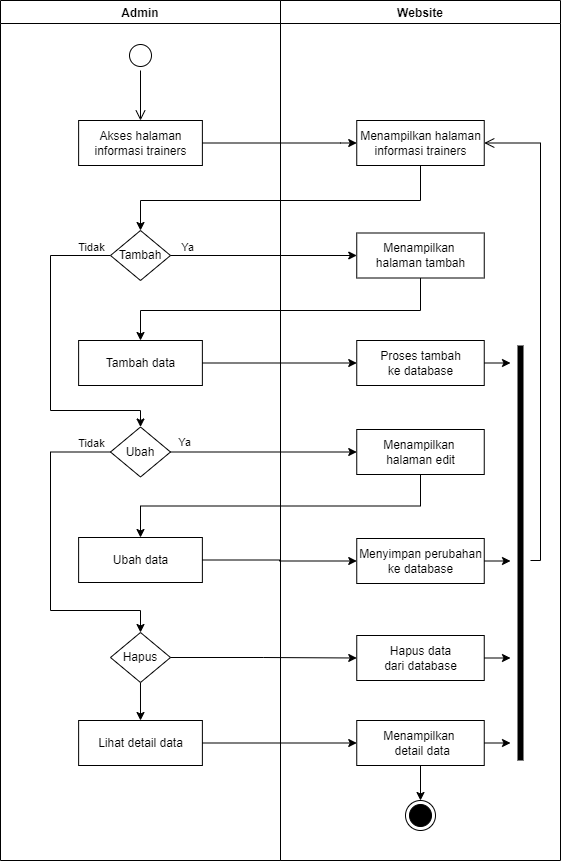

The diagram above was exported from draw.io. Its source (the exported page's mxGraphModel, read from the mxfile embedded in the PNG):
<mxGraphModel dx="868" dy="450" grid="1" gridSize="10" guides="1" tooltips="1" connect="1" arrows="1" fold="1" page="1" pageScale="1" pageWidth="850" pageHeight="1100" math="0" shadow="0">
  <root>
    <mxCell id="0" />
    <mxCell id="1" parent="0" />
    <mxCell id="rCfjkNo2ZEZQRZR-vDXu-1" value="Website" style="swimlane;fillColor=none;" parent="1" vertex="1">
      <mxGeometry x="440" y="160" width="280" height="860" as="geometry" />
    </mxCell>
    <mxCell id="rCfjkNo2ZEZQRZR-vDXu-2" value="Menampilkan halaman&lt;br&gt;informasi trainers" style="html=1;strokeColor=#000000;fillColor=default;" parent="rCfjkNo2ZEZQRZR-vDXu-1" vertex="1">
      <mxGeometry x="76.25" y="120" width="127.5" height="45" as="geometry" />
    </mxCell>
    <mxCell id="rCfjkNo2ZEZQRZR-vDXu-3" value="" style="ellipse;html=1;shape=endState;fillColor=#000000;strokeColor=#000000;" parent="rCfjkNo2ZEZQRZR-vDXu-1" vertex="1">
      <mxGeometry x="125" y="800" width="30" height="30" as="geometry" />
    </mxCell>
    <mxCell id="rCfjkNo2ZEZQRZR-vDXu-4" value="Menampilkan &lt;br&gt;halaman tambah" style="html=1;strokeColor=#000000;fillColor=default;" parent="rCfjkNo2ZEZQRZR-vDXu-1" vertex="1">
      <mxGeometry x="76.25" y="232.5" width="127.5" height="45" as="geometry" />
    </mxCell>
    <mxCell id="rCfjkNo2ZEZQRZR-vDXu-5" value="Proses tambah&lt;br&gt;ke database" style="html=1;strokeColor=#000000;fillColor=default;" parent="rCfjkNo2ZEZQRZR-vDXu-1" vertex="1">
      <mxGeometry x="76.25" y="340" width="127.5" height="45" as="geometry" />
    </mxCell>
    <mxCell id="rCfjkNo2ZEZQRZR-vDXu-6" value="Menampilkan &lt;br&gt;halaman edit" style="html=1;strokeColor=#000000;fillColor=default;" parent="rCfjkNo2ZEZQRZR-vDXu-1" vertex="1">
      <mxGeometry x="76.25" y="429" width="127.5" height="45" as="geometry" />
    </mxCell>
    <mxCell id="rCfjkNo2ZEZQRZR-vDXu-7" value="Menyimpan perubahan&lt;br&gt;ke database" style="html=1;strokeColor=#000000;fillColor=default;" parent="rCfjkNo2ZEZQRZR-vDXu-1" vertex="1">
      <mxGeometry x="76.25" y="538" width="127.5" height="45" as="geometry" />
    </mxCell>
    <mxCell id="rCfjkNo2ZEZQRZR-vDXu-8" value="Hapus data&lt;br&gt;dari database" style="html=1;strokeColor=#000000;fillColor=default;" parent="rCfjkNo2ZEZQRZR-vDXu-1" vertex="1">
      <mxGeometry x="76.25" y="635" width="127.5" height="45" as="geometry" />
    </mxCell>
    <mxCell id="rCfjkNo2ZEZQRZR-vDXu-9" style="edgeStyle=orthogonalEdgeStyle;rounded=0;orthogonalLoop=1;jettySize=auto;html=1;exitX=0.5;exitY=1;exitDx=0;exitDy=0;entryX=0.5;entryY=0;entryDx=0;entryDy=0;" parent="rCfjkNo2ZEZQRZR-vDXu-1" source="rCfjkNo2ZEZQRZR-vDXu-10" target="rCfjkNo2ZEZQRZR-vDXu-3" edge="1">
      <mxGeometry relative="1" as="geometry" />
    </mxCell>
    <mxCell id="rCfjkNo2ZEZQRZR-vDXu-10" value="Menampilkan &lt;br&gt;&amp;nbsp;detail data" style="html=1;strokeColor=#000000;fillColor=default;" parent="rCfjkNo2ZEZQRZR-vDXu-1" vertex="1">
      <mxGeometry x="76.25" y="720" width="127.5" height="45" as="geometry" />
    </mxCell>
    <mxCell id="rCfjkNo2ZEZQRZR-vDXu-11" value="" style="shape=line;html=1;strokeWidth=6;strokeColor=#000000;rotation=-90;" parent="rCfjkNo2ZEZQRZR-vDXu-1" vertex="1">
      <mxGeometry x="32.5" y="547.5" width="415" height="10" as="geometry" />
    </mxCell>
    <mxCell id="rCfjkNo2ZEZQRZR-vDXu-12" value="" style="edgeStyle=orthogonalEdgeStyle;html=1;verticalAlign=bottom;endArrow=open;endSize=8;strokeColor=#000000;rounded=0;entryX=1;entryY=0.5;entryDx=0;entryDy=0;" parent="rCfjkNo2ZEZQRZR-vDXu-1" target="rCfjkNo2ZEZQRZR-vDXu-2" edge="1">
      <mxGeometry relative="1" as="geometry">
        <mxPoint x="350" y="400" as="targetPoint" />
        <mxPoint x="250" y="560" as="sourcePoint" />
        <Array as="points">
          <mxPoint x="260" y="560" />
          <mxPoint x="260" y="143" />
        </Array>
      </mxGeometry>
    </mxCell>
    <mxCell id="rCfjkNo2ZEZQRZR-vDXu-13" value="Admin" style="swimlane;fillColor=none;" parent="1" vertex="1">
      <mxGeometry x="160" y="160" width="280" height="860" as="geometry" />
    </mxCell>
    <mxCell id="rCfjkNo2ZEZQRZR-vDXu-14" value="" style="ellipse;html=1;shape=startState;fillColor=default;strokeColor=#000000;" parent="rCfjkNo2ZEZQRZR-vDXu-13" vertex="1">
      <mxGeometry x="125" y="40" width="30" height="30" as="geometry" />
    </mxCell>
    <mxCell id="rCfjkNo2ZEZQRZR-vDXu-15" value="" style="edgeStyle=orthogonalEdgeStyle;html=1;verticalAlign=bottom;endArrow=open;endSize=8;strokeColor=#000000;rounded=0;" parent="rCfjkNo2ZEZQRZR-vDXu-13" source="rCfjkNo2ZEZQRZR-vDXu-14" edge="1">
      <mxGeometry relative="1" as="geometry">
        <mxPoint x="140" y="120" as="targetPoint" />
      </mxGeometry>
    </mxCell>
    <mxCell id="rCfjkNo2ZEZQRZR-vDXu-16" value="Akses halaman&lt;br&gt;informasi trainers" style="html=1;strokeColor=#000000;fillColor=default;" parent="rCfjkNo2ZEZQRZR-vDXu-13" vertex="1">
      <mxGeometry x="78.13" y="120" width="123.75" height="45" as="geometry" />
    </mxCell>
    <mxCell id="rCfjkNo2ZEZQRZR-vDXu-17" style="edgeStyle=orthogonalEdgeStyle;rounded=0;orthogonalLoop=1;jettySize=auto;html=1;exitX=0;exitY=0.5;exitDx=0;exitDy=0;entryX=0.5;entryY=0;entryDx=0;entryDy=0;" parent="rCfjkNo2ZEZQRZR-vDXu-13" source="rCfjkNo2ZEZQRZR-vDXu-18" target="rCfjkNo2ZEZQRZR-vDXu-22" edge="1">
      <mxGeometry relative="1" as="geometry">
        <Array as="points">
          <mxPoint x="50" y="255" />
          <mxPoint x="50" y="410" />
          <mxPoint x="140" y="410" />
        </Array>
      </mxGeometry>
    </mxCell>
    <mxCell id="rCfjkNo2ZEZQRZR-vDXu-18" value="Tambah" style="rhombus;whiteSpace=wrap;html=1;" parent="rCfjkNo2ZEZQRZR-vDXu-13" vertex="1">
      <mxGeometry x="110" y="230" width="59.99" height="50" as="geometry" />
    </mxCell>
    <mxCell id="rCfjkNo2ZEZQRZR-vDXu-19" value="Tambah data" style="html=1;strokeColor=#000000;fillColor=default;" parent="rCfjkNo2ZEZQRZR-vDXu-13" vertex="1">
      <mxGeometry x="78.12" y="340" width="123.75" height="45" as="geometry" />
    </mxCell>
    <mxCell id="rCfjkNo2ZEZQRZR-vDXu-20" style="edgeStyle=orthogonalEdgeStyle;rounded=0;orthogonalLoop=1;jettySize=auto;html=1;exitX=0;exitY=0.5;exitDx=0;exitDy=0;entryX=0.5;entryY=0;entryDx=0;entryDy=0;" parent="rCfjkNo2ZEZQRZR-vDXu-13" source="rCfjkNo2ZEZQRZR-vDXu-22" target="rCfjkNo2ZEZQRZR-vDXu-26" edge="1">
      <mxGeometry relative="1" as="geometry">
        <Array as="points">
          <mxPoint x="50" y="451" />
          <mxPoint x="50" y="610" />
          <mxPoint x="140" y="610" />
        </Array>
      </mxGeometry>
    </mxCell>
    <mxCell id="rCfjkNo2ZEZQRZR-vDXu-21" value="Tidak" style="edgeLabel;html=1;align=center;verticalAlign=middle;resizable=0;points=[];" parent="rCfjkNo2ZEZQRZR-vDXu-20" connectable="0" vertex="1">
      <mxGeometry x="-0.881" y="-1" relative="1" as="geometry">
        <mxPoint y="-8" as="offset" />
      </mxGeometry>
    </mxCell>
    <mxCell id="rCfjkNo2ZEZQRZR-vDXu-22" value="Ubah" style="rhombus;whiteSpace=wrap;html=1;" parent="rCfjkNo2ZEZQRZR-vDXu-13" vertex="1">
      <mxGeometry x="109.99999999999999" y="426.5" width="59.99" height="50" as="geometry" />
    </mxCell>
    <mxCell id="rCfjkNo2ZEZQRZR-vDXu-23" value="Tidak" style="edgeLabel;html=1;align=center;verticalAlign=middle;resizable=0;points=[];" parent="rCfjkNo2ZEZQRZR-vDXu-13" connectable="0" vertex="1">
      <mxGeometry x="188.87137931034476" y="253" as="geometry">
        <mxPoint x="-98" y="-7" as="offset" />
      </mxGeometry>
    </mxCell>
    <mxCell id="rCfjkNo2ZEZQRZR-vDXu-24" value="Ubah data" style="html=1;strokeColor=#000000;fillColor=default;" parent="rCfjkNo2ZEZQRZR-vDXu-13" vertex="1">
      <mxGeometry x="78.12" y="537" width="123.75" height="45" as="geometry" />
    </mxCell>
    <mxCell id="rCfjkNo2ZEZQRZR-vDXu-25" style="edgeStyle=orthogonalEdgeStyle;rounded=0;orthogonalLoop=1;jettySize=auto;html=1;exitX=0.5;exitY=1;exitDx=0;exitDy=0;entryX=0.5;entryY=0;entryDx=0;entryDy=0;" parent="rCfjkNo2ZEZQRZR-vDXu-13" source="rCfjkNo2ZEZQRZR-vDXu-26" target="rCfjkNo2ZEZQRZR-vDXu-27" edge="1">
      <mxGeometry relative="1" as="geometry" />
    </mxCell>
    <mxCell id="rCfjkNo2ZEZQRZR-vDXu-26" value="Hapus" style="rhombus;whiteSpace=wrap;html=1;" parent="rCfjkNo2ZEZQRZR-vDXu-13" vertex="1">
      <mxGeometry x="110" y="632" width="59.99" height="50" as="geometry" />
    </mxCell>
    <mxCell id="rCfjkNo2ZEZQRZR-vDXu-27" value="Lihat detail data" style="html=1;strokeColor=#000000;fillColor=default;" parent="rCfjkNo2ZEZQRZR-vDXu-13" vertex="1">
      <mxGeometry x="78.13" y="720" width="123.75" height="45" as="geometry" />
    </mxCell>
    <mxCell id="rCfjkNo2ZEZQRZR-vDXu-28" style="edgeStyle=orthogonalEdgeStyle;rounded=0;orthogonalLoop=1;jettySize=auto;html=1;exitX=1;exitY=0.5;exitDx=0;exitDy=0;strokeColor=#000000;entryX=0;entryY=0.5;entryDx=0;entryDy=0;" parent="1" source="rCfjkNo2ZEZQRZR-vDXu-16" target="rCfjkNo2ZEZQRZR-vDXu-2" edge="1">
      <mxGeometry relative="1" as="geometry">
        <mxPoint x="560" y="225" as="targetPoint" />
        <Array as="points">
          <mxPoint x="500" y="303" />
          <mxPoint x="510" y="303" />
        </Array>
      </mxGeometry>
    </mxCell>
    <mxCell id="rCfjkNo2ZEZQRZR-vDXu-29" style="edgeStyle=orthogonalEdgeStyle;rounded=0;orthogonalLoop=1;jettySize=auto;html=1;exitX=0.5;exitY=1;exitDx=0;exitDy=0;strokeColor=#000000;entryX=0.5;entryY=0;entryDx=0;entryDy=0;" parent="1" source="rCfjkNo2ZEZQRZR-vDXu-2" target="rCfjkNo2ZEZQRZR-vDXu-18" edge="1">
      <mxGeometry relative="1" as="geometry">
        <Array as="points">
          <mxPoint x="580" y="360" />
          <mxPoint x="300" y="360" />
        </Array>
        <mxPoint x="580" y="390" as="targetPoint" />
      </mxGeometry>
    </mxCell>
    <mxCell id="rCfjkNo2ZEZQRZR-vDXu-30" style="edgeStyle=orthogonalEdgeStyle;rounded=0;orthogonalLoop=1;jettySize=auto;html=1;exitX=1;exitY=0.5;exitDx=0;exitDy=0;entryX=0;entryY=0.5;entryDx=0;entryDy=0;" parent="1" source="rCfjkNo2ZEZQRZR-vDXu-18" target="rCfjkNo2ZEZQRZR-vDXu-4" edge="1">
      <mxGeometry relative="1" as="geometry" />
    </mxCell>
    <mxCell id="rCfjkNo2ZEZQRZR-vDXu-31" value="Ya" style="edgeLabel;html=1;align=center;verticalAlign=middle;resizable=0;points=[];" parent="rCfjkNo2ZEZQRZR-vDXu-30" connectable="0" vertex="1">
      <mxGeometry x="-0.8148" y="2" relative="1" as="geometry">
        <mxPoint y="-7" as="offset" />
      </mxGeometry>
    </mxCell>
    <mxCell id="rCfjkNo2ZEZQRZR-vDXu-32" style="edgeStyle=orthogonalEdgeStyle;rounded=0;orthogonalLoop=1;jettySize=auto;html=1;exitX=0.5;exitY=1;exitDx=0;exitDy=0;entryX=0.5;entryY=0;entryDx=0;entryDy=0;" parent="1" source="rCfjkNo2ZEZQRZR-vDXu-4" target="rCfjkNo2ZEZQRZR-vDXu-19" edge="1">
      <mxGeometry relative="1" as="geometry">
        <Array as="points">
          <mxPoint x="580" y="470" />
          <mxPoint x="300" y="470" />
        </Array>
      </mxGeometry>
    </mxCell>
    <mxCell id="rCfjkNo2ZEZQRZR-vDXu-33" style="edgeStyle=orthogonalEdgeStyle;rounded=0;orthogonalLoop=1;jettySize=auto;html=1;exitX=1;exitY=0.5;exitDx=0;exitDy=0;entryX=0;entryY=0.5;entryDx=0;entryDy=0;" parent="1" source="rCfjkNo2ZEZQRZR-vDXu-19" target="rCfjkNo2ZEZQRZR-vDXu-5" edge="1">
      <mxGeometry relative="1" as="geometry" />
    </mxCell>
    <mxCell id="rCfjkNo2ZEZQRZR-vDXu-34" style="edgeStyle=orthogonalEdgeStyle;rounded=0;orthogonalLoop=1;jettySize=auto;html=1;exitX=1;exitY=0.5;exitDx=0;exitDy=0;entryX=0;entryY=0.5;entryDx=0;entryDy=0;" parent="1" source="rCfjkNo2ZEZQRZR-vDXu-22" target="rCfjkNo2ZEZQRZR-vDXu-6" edge="1">
      <mxGeometry relative="1" as="geometry" />
    </mxCell>
    <mxCell id="rCfjkNo2ZEZQRZR-vDXu-35" value="Ya" style="edgeLabel;html=1;align=center;verticalAlign=middle;resizable=0;points=[];" parent="rCfjkNo2ZEZQRZR-vDXu-34" connectable="0" vertex="1">
      <mxGeometry x="-0.8531" y="1" relative="1" as="geometry">
        <mxPoint y="-9" as="offset" />
      </mxGeometry>
    </mxCell>
    <mxCell id="rCfjkNo2ZEZQRZR-vDXu-36" style="edgeStyle=orthogonalEdgeStyle;rounded=0;orthogonalLoop=1;jettySize=auto;html=1;exitX=0.5;exitY=1;exitDx=0;exitDy=0;entryX=0.5;entryY=0;entryDx=0;entryDy=0;" parent="1" source="rCfjkNo2ZEZQRZR-vDXu-6" target="rCfjkNo2ZEZQRZR-vDXu-24" edge="1">
      <mxGeometry relative="1" as="geometry" />
    </mxCell>
    <mxCell id="rCfjkNo2ZEZQRZR-vDXu-37" style="edgeStyle=orthogonalEdgeStyle;rounded=0;orthogonalLoop=1;jettySize=auto;html=1;exitX=1;exitY=0.5;exitDx=0;exitDy=0;entryX=0;entryY=0.5;entryDx=0;entryDy=0;" parent="1" source="rCfjkNo2ZEZQRZR-vDXu-24" target="rCfjkNo2ZEZQRZR-vDXu-7" edge="1">
      <mxGeometry relative="1" as="geometry" />
    </mxCell>
    <mxCell id="rCfjkNo2ZEZQRZR-vDXu-38" style="edgeStyle=orthogonalEdgeStyle;rounded=0;orthogonalLoop=1;jettySize=auto;html=1;exitX=1;exitY=0.5;exitDx=0;exitDy=0;entryX=0;entryY=0.5;entryDx=0;entryDy=0;" parent="1" source="rCfjkNo2ZEZQRZR-vDXu-26" target="rCfjkNo2ZEZQRZR-vDXu-8" edge="1">
      <mxGeometry relative="1" as="geometry" />
    </mxCell>
    <mxCell id="rCfjkNo2ZEZQRZR-vDXu-39" style="edgeStyle=orthogonalEdgeStyle;rounded=0;orthogonalLoop=1;jettySize=auto;html=1;exitX=1;exitY=0.5;exitDx=0;exitDy=0;entryX=0;entryY=0.5;entryDx=0;entryDy=0;" parent="1" source="rCfjkNo2ZEZQRZR-vDXu-27" target="rCfjkNo2ZEZQRZR-vDXu-10" edge="1">
      <mxGeometry relative="1" as="geometry" />
    </mxCell>
    <mxCell id="rCfjkNo2ZEZQRZR-vDXu-40" style="edgeStyle=orthogonalEdgeStyle;rounded=0;orthogonalLoop=1;jettySize=auto;html=1;exitX=1;exitY=0.5;exitDx=0;exitDy=0;" parent="1" source="rCfjkNo2ZEZQRZR-vDXu-10" edge="1">
      <mxGeometry relative="1" as="geometry">
        <mxPoint x="670" y="902.3333333333333" as="targetPoint" />
      </mxGeometry>
    </mxCell>
    <mxCell id="rCfjkNo2ZEZQRZR-vDXu-41" style="edgeStyle=orthogonalEdgeStyle;rounded=0;orthogonalLoop=1;jettySize=auto;html=1;exitX=1;exitY=0.5;exitDx=0;exitDy=0;" parent="1" source="rCfjkNo2ZEZQRZR-vDXu-8" edge="1">
      <mxGeometry relative="1" as="geometry">
        <mxPoint x="670" y="817.6666666666667" as="targetPoint" />
      </mxGeometry>
    </mxCell>
    <mxCell id="rCfjkNo2ZEZQRZR-vDXu-42" style="edgeStyle=orthogonalEdgeStyle;rounded=0;orthogonalLoop=1;jettySize=auto;html=1;exitX=1;exitY=0.5;exitDx=0;exitDy=0;" parent="1" source="rCfjkNo2ZEZQRZR-vDXu-7" edge="1">
      <mxGeometry relative="1" as="geometry">
        <mxPoint x="670" y="720.3333333333333" as="targetPoint" />
      </mxGeometry>
    </mxCell>
    <mxCell id="rCfjkNo2ZEZQRZR-vDXu-43" style="edgeStyle=orthogonalEdgeStyle;rounded=0;orthogonalLoop=1;jettySize=auto;html=1;exitX=1;exitY=0.5;exitDx=0;exitDy=0;" parent="1" source="rCfjkNo2ZEZQRZR-vDXu-5" edge="1">
      <mxGeometry relative="1" as="geometry">
        <mxPoint x="670" y="522.3333333333335" as="targetPoint" />
      </mxGeometry>
    </mxCell>
  </root>
</mxGraphModel>